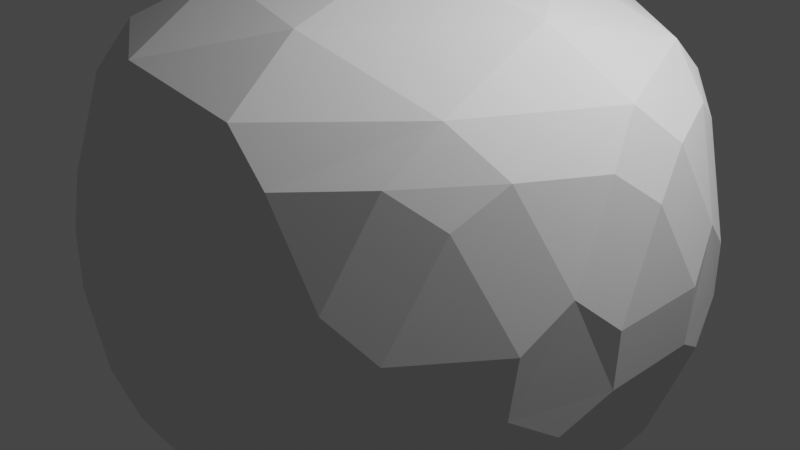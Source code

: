 # Source: stone3.blend  (saved by Blender 2.80.45; exported with 4.5.12 LTS)
import bpy
from mathutils import Matrix  # noqa: F401  (used for matrix-valued properties, if any)

bpy.ops.wm.read_factory_settings(use_empty=True)
scene = bpy.context.scene
scene.name = 'Scene'

# ---- collections
col_collection = bpy.data.collections.new('Collection'); scene.collection.children.link(col_collection)

# ---- world
world_world = bpy.data.worlds.new('World'); scene.world = world_world
world_world.use_nodes = True; world_world.node_tree.nodes.clear()
_N = world_world.node_tree.nodes; _L = world_world.node_tree.links
n0 = _N.new('ShaderNodeOutputWorld'); n0.name = 'World Output'; n0.location = (300, 300)
n1 = _N.new('ShaderNodeBackground'); n1.name = 'Background'; n1.location = (10, 300)
n1.inputs[0].default_value = (0.05088, 0.05088, 0.05088, 1.0)
_L.new(n1.outputs[0], n0.inputs[0])
n0.is_active_output = True
world_world.color = (0.05088, 0.05088, 0.05088)
world_world.use_sun_shadow = False
world_world.sun_shadow_jitter_overblur = 0.0

# ---- cameras
cam_camera = bpy.data.cameras.new('Camera')
cam_camera.clip_end = 100.0
cam_camera.ortho_scale = 7.314
cam_camera.dof.focus_distance = 0.0
cam_camera.dof.aperture_fstop = 128.0

# ---- lights
light_light = bpy.data.lights.new('Light', 'POINT')
light_light.transmission_factor = 0.0
light_light.cutoff_distance = 30.0
light_light.energy = 1000.0
light_light.shadow_buffer_clip_start = 1.001
light_light.shadow_soft_size = 0.1
light_light.shadow_maximum_resolution = 0.006
light_light.use_absolute_resolution = True

# ---- meshes
me_icosphere = bpy.data.meshes.new('Icosphere')
me_icosphere.from_pydata([(0.0, 0.0, 0.8048), (0.1625, -0.5, 0.7347), (0.5257, 0.0, 0.7347), (-0.4253, -0.309, 0.7347), (-0.4253, 0.309, 0.7347), (0.1625, 0.5, 0.7347), (0.0462, -0.1422, -0.9475), (-0.1209, -0.08788, -0.9475), (-0.1209, 0.08788, -0.9475), (0.0462, 0.1422, -0.9475), (0.1495, 0.0, -0.9475), (0.5902, -0.5374, -0.5319), (0.6935, -0.3952, -0.5319), (0.7859, -0.3952, -0.3824), (0.7397, -0.5374, -0.29), (0.6188, -0.6253, -0.3824), (-0.1616, -0.7817, -0.5319), (-0.133, -0.8696, -0.3824), (-0.2825, -0.8696, -0.29), (-0.4035, -0.7817, -0.3824), (-0.3287, -0.7274, -0.5319), (-0.7934, -0.08788, -0.5319), (-0.8681, -0.1422, -0.3824), (-0.9143, 7.451e-09, -0.29), (-0.8681, 0.1422, -0.3824), (-0.7934, 0.08788, -0.5319), (-0.3287, 0.7274, -0.5319), (-0.4035, 0.7817, -0.3824), (-0.2825, 0.8696, -0.29), (-0.133, 0.8696, -0.3824), (-0.1616, 0.7817, -0.5319), (0.6935, 0.3952, -0.5319), (0.5902, 0.5374, -0.5319), (0.6188, 0.6253, -0.3824), (0.7397, 0.5374, -0.29), (0.7859, 0.3952, -0.3824), (0.2822, -0.8686, 0.364), (0.3968, -0.7822, 0.4689), (0.2499, -0.7691, 0.5896), (0.1387, -0.8661, 0.4689), (-0.7389, -0.5368, 0.364), (-0.6213, -0.6191, 0.4689), (-0.6542, -0.4753, 0.5896), (-0.7808, -0.3996, 0.4689), (-0.7389, 0.5368, 0.364), (-0.7808, 0.3996, 0.4689), (-0.6542, 0.4753, 0.5896), (-0.6213, 0.6191, 0.4689), (0.2822, 0.8686, 0.364), (0.1387, 0.8661, 0.4689), (0.2499, 0.7691, 0.5896), (0.3968, 0.7822, 0.4689), (0.9133, -7.451e-09, 0.364), (0.8665, 0.1357, 0.4689), (0.8086, 0.0, 0.5896), (0.8665, -0.1357, 0.4689), (-0.02687, -0.3671, -0.8803), (0.007124, -0.5198, -0.7963), (-0.1103, -0.624, -0.7134), (-0.2775, -0.5697, -0.7134), (-0.3113, -0.4163, -0.7963), (-0.194, -0.3127, -0.8803), (0.4561, -0.44, -0.7134), (0.2997, -0.4247, -0.7963), (0.2375, -0.2812, -0.8803), (0.3408, -0.139, -0.8803), (0.4965, -0.1538, -0.7963), (0.5594, -0.2978, -0.7134), (0.08094, -0.763, -0.5672), (0.2189, -0.6736, -0.6345), (0.383, -0.6648, -0.5672), (0.4115, -0.7527, -0.4177), (0.2733, -0.841, -0.3497), (0.1095, -0.8509, -0.4177), (0.7506, -0.1588, -0.5672), (0.7083, 0.0, -0.6345), (0.7506, 0.1588, -0.5672), (0.843, 0.1588, -0.4177), (0.8843, 7.451e-09, -0.3497), (0.843, -0.1588, -0.4177), (0.5594, 0.2978, -0.7134), (0.4965, 0.1538, -0.7963), (0.3408, 0.139, -0.8803), (0.2375, 0.2812, -0.8803), (0.2997, 0.4247, -0.7963), (0.4561, 0.44, -0.7134), (-0.3574, -0.08788, -0.8803), (-0.4921, -0.1674, -0.7963), (-0.6276, -0.08788, -0.7134), (-0.6276, 0.08788, -0.7134), (-0.4921, 0.1674, -0.7963), (-0.3574, 0.08788, -0.8803), (-0.7006, -0.3128, -0.5672), (-0.573, -0.4163, -0.6345), (-0.5139, -0.5697, -0.5672), (-0.5887, -0.624, -0.4177), (-0.7154, -0.5198, -0.3497), (-0.7754, -0.3671, -0.4177), (-0.194, 0.3127, -0.8803), (-0.3113, 0.4163, -0.7963), (-0.2775, 0.5697, -0.7134), (-0.1103, 0.624, -0.7134), (0.007124, 0.5198, -0.7963), (-0.02687, 0.3671, -0.8803), (-0.5139, 0.5697, -0.5672), (-0.573, 0.4163, -0.6345), (-0.7006, 0.3128, -0.5672), (-0.7754, 0.3671, -0.4177), (-0.7154, 0.5198, -0.3497), (-0.5887, 0.624, -0.4177), (0.383, 0.6648, -0.5672), (0.2189, 0.6736, -0.6345), (0.08094, 0.763, -0.5672), (0.1095, 0.8509, -0.4177), (0.2733, 0.841, -0.3497), (0.4115, 0.7527, -0.4177), (0.8882, -0.2978, -0.1813), (0.9343, -0.1538, -0.088), (0.9418, -0.1557, 0.08911), (0.8939, -0.2849, 0.2055), (0.8518, -0.4198, 0.08829), (0.842, -0.44, -0.08888), (0.9418, 0.1557, 0.08911), (0.9343, 0.1538, -0.088), (0.8882, 0.2978, -0.1813), (0.842, 0.44, -0.08888), (0.8518, 0.4198, 0.08829), (0.8939, 0.2849, 0.2055), (-0.008731, -0.9368, -0.1813), (0.1424, -0.9361, -0.088), (0.1429, -0.9438, 0.08911), (0.005298, -0.9382, 0.2055), (-0.136, -0.9398, 0.08829), (-0.1582, -0.9368, -0.08888), (0.4391, -0.8476, 0.08911), (0.435, -0.841, -0.088), (0.5577, -0.7527, -0.1813), (0.6786, -0.6648, -0.08888), (0.6624, -0.6804, 0.08829), (0.5471, -0.7621, 0.2055), (-0.8936, -0.2812, -0.1813), (-0.8463, -0.4247, -0.088), (-0.8535, -0.4276, 0.08911), (-0.8906, -0.2949, 0.2055), (-0.9358, -0.1611, 0.08829), (-0.9398, -0.139, -0.08888), (-0.6704, -0.6796, 0.08911), (-0.6654, -0.6736, -0.088), (-0.5435, -0.763, -0.1813), (-0.4226, -0.8509, -0.08888), (-0.4424, -0.8403, 0.08829), (-0.5557, -0.7559, 0.2055), (-0.5435, 0.763, -0.1813), (-0.6654, 0.6736, -0.088), (-0.6704, 0.6796, 0.08911), (-0.5557, 0.7559, 0.2055), (-0.4424, 0.8403, 0.08829), (-0.4226, 0.8509, -0.08888), (-0.8535, 0.4276, 0.08911), (-0.8463, 0.4247, -0.088), (-0.8936, 0.2812, -0.1813), (-0.9398, 0.139, -0.08888), (-0.9358, 0.1611, 0.08829), (-0.8906, 0.2949, 0.2055), (0.5577, 0.7527, -0.1813), (0.435, 0.841, -0.088), (0.4391, 0.8476, 0.08911), (0.5471, 0.7621, 0.2055), (0.6624, 0.6804, 0.08829), (0.6786, 0.6648, -0.08888), (0.1429, 0.9438, 0.08911), (0.1424, 0.9361, -0.088), (-0.008731, 0.9368, -0.1813), (-0.1582, 0.9368, -0.08888), (-0.136, 0.9398, 0.08829), (0.005298, 0.9382, 0.2055), (0.5956, -0.6129, 0.4866), (0.7148, -0.5193, 0.3918), (0.767, -0.3771, 0.4866), (0.6193, -0.4499, 0.6129), (-0.3989, -0.7559, 0.4866), (-0.273, -0.8403, 0.3918), (-0.1216, -0.846, 0.4866), (-0.2366, -0.728, 0.6129), (-0.8421, 0.1458, 0.4866), (-0.8835, 0.0, 0.3918), (-0.8421, -0.1458, 0.4866), (-0.7655, 0.0, 0.6129), (-0.1216, 0.846, 0.4866), (-0.273, 0.8403, 0.3918), (-0.3989, 0.7559, 0.4866), (-0.2366, 0.728, 0.6129), (0.767, 0.3771, 0.4866), (0.7148, 0.5193, 0.3918), (0.5956, 0.6129, 0.4866), (0.6193, 0.4499, 0.6129)], [], [(65, 10, 82), (13, 79, 116), (8, 91, 98), (9, 103, 83), (6, 64, 56), (14, 121, 137), (18, 133, 149), (23, 145, 161), (28, 157, 173), (34, 169, 125), (58, 68, 16), (88, 92, 21), (100, 104, 26), (76, 80, 31), (130, 134, 36), (183, 38, 1), (187, 42, 3), (191, 46, 4), (195, 50, 5), (87, 60, 93), (2, 5, 0), (118, 122, 52), (5, 4, 0), (2, 195, 5), (166, 170, 48), (4, 3, 0), (5, 191, 4), (154, 158, 44), (3, 1, 0), (4, 187, 3), (142, 146, 40), (1, 2, 0), (3, 183, 1), (127, 192, 53), (54, 195, 2), (150, 132, 181), (175, 188, 49), (50, 191, 5), (1, 179, 2), (163, 184, 45), (46, 187, 4), (174, 156, 189), (151, 180, 41), (42, 183, 3), (162, 144, 185), (139, 176, 37), (38, 179, 1), (126, 168, 193), (179, 54, 2), (167, 51, 194), (138, 120, 177), (27, 109, 152), (155, 47, 190), (165, 114, 171), (22, 97, 140), (143, 43, 186), (153, 108, 159), (17, 73, 128), (131, 39, 182), (117, 78, 123), (12, 67, 74), (119, 55, 178), (84, 102, 111), (85, 110, 32), (33, 115, 164), (99, 90, 105), (113, 29, 172), (101, 30, 112), (141, 96, 147), (107, 24, 160), (89, 25, 106), (57, 63, 69), (95, 19, 148), (77, 35, 124), (129, 72, 135), (62, 11, 70), (59, 20, 94), (75, 66, 81), (71, 15, 136), (6, 7, 8, 9, 10), (11, 12, 13, 14, 15), (16, 17, 18, 19, 20), (21, 22, 23, 24, 25), (26, 27, 28, 29, 30), (31, 32, 33, 34, 35), (36, 37, 38, 39), (40, 41, 42, 43), (44, 45, 46, 47), (48, 49, 50, 51), (52, 53, 54, 55), (56, 57, 58, 59, 60, 61), (62, 63, 64, 65, 66, 67), (68, 69, 70, 71, 72, 73), (74, 75, 76, 77, 78, 79), (80, 81, 82, 83, 84, 85), (86, 87, 88, 89, 90, 91), (92, 93, 94, 95, 96, 97), (98, 99, 100, 101, 102, 103), (104, 105, 106, 107, 108, 109), (110, 111, 112, 113, 114, 115), (116, 117, 118, 119, 120, 121), (122, 123, 124, 125, 126, 127), (128, 129, 130, 131, 132, 133), (134, 135, 136, 137, 138, 139), (140, 141, 142, 143, 144, 145), (146, 147, 148, 149, 150, 151), (152, 153, 154, 155, 156, 157), (158, 159, 160, 161, 162, 163), (164, 165, 166, 167, 168, 169), (170, 171, 172, 173, 174, 175), (176, 177, 178, 179), (180, 181, 182, 183), (184, 185, 186, 187), (188, 189, 190, 191), (192, 193, 194, 195), (61, 7, 6, 56), (67, 12, 11, 62), (73, 17, 16, 68), (79, 13, 12, 74), (85, 32, 31, 80), (91, 8, 7, 86), (97, 22, 21, 92), (103, 9, 8, 98), (109, 27, 26, 104), (115, 33, 32, 110), (121, 14, 13, 116), (127, 53, 52, 122), (133, 18, 17, 128), (139, 37, 36, 134), (145, 23, 22, 140), (151, 41, 40, 146), (157, 28, 27, 152), (163, 45, 44, 158), (169, 34, 33, 164), (175, 49, 48, 170), (179, 38, 37, 176), (183, 42, 41, 180), (187, 46, 45, 184), (191, 50, 49, 188), (195, 54, 53, 192), (20, 59, 58, 16), (10, 65, 64, 6), (15, 71, 70, 11), (35, 77, 76, 31), (9, 83, 82, 10), (25, 89, 88, 21), (19, 95, 94, 20), (30, 101, 100, 26), (24, 107, 106, 25), (29, 113, 112, 30), (55, 119, 118, 52), (34, 125, 124, 35), (39, 131, 130, 36), (14, 137, 136, 15), (43, 143, 142, 40), (18, 149, 148, 19), (47, 155, 154, 44), (23, 161, 160, 24), (51, 167, 166, 48), (28, 173, 172, 29), (54, 179, 178, 55), (38, 183, 182, 39), (42, 187, 186, 43), (46, 191, 190, 47), (50, 195, 194, 51), (126, 193, 192, 127), (125, 169, 168, 126), (193, 168, 167, 194), (174, 189, 188, 175), (173, 157, 156, 174), (189, 156, 155, 190), (162, 185, 184, 163), (161, 145, 144, 162), (185, 144, 143, 186), (150, 181, 180, 151), (149, 133, 132, 150), (181, 132, 131, 182), (138, 177, 176, 139), (137, 121, 120, 138), (177, 120, 119, 178), (165, 171, 170, 166), (164, 115, 114, 165), (171, 114, 113, 172), (153, 159, 158, 154), (152, 109, 108, 153), (159, 108, 107, 160), (141, 147, 146, 142), (140, 97, 96, 141), (147, 96, 95, 148), (129, 135, 134, 130), (128, 73, 72, 129), (135, 72, 71, 136), (117, 123, 122, 118), (116, 79, 78, 117), (123, 78, 77, 124), (84, 111, 110, 85), (83, 103, 102, 84), (111, 102, 101, 112), (99, 105, 104, 100), (98, 91, 90, 99), (105, 90, 89, 106), (87, 93, 92, 88), (86, 61, 60, 87), (93, 60, 59, 94), (75, 81, 80, 76), (74, 67, 66, 75), (81, 66, 65, 82), (57, 69, 68, 58), (56, 64, 63, 57), (69, 63, 62, 70), (7, 61, 86)])
_uv = me_icosphere.uv_layers.new(name='UVMap')
_uv.uv.foreach_set('vector', [0.6568, 0.06308, 0.6364, 0.02767, 0.6159, 0.06308, 0.7033, 0.1713, 0.6624, 0.1713, 0.6829, 0.2067, 0.2727, 0.02767, 0.2523, 0.06308, 0.2932, 0.06308, 0.4545, 0.02767, 0.4341, 0.06308, 0.475, 0.06308, 0.8182, 0.02767, 0.7977, 0.06308, 0.8386, 0.06308, 0.7273, 0.1851, 0.7068, 0.2205, 0.7477, 0.2205, 0.9091, 0.1851, 0.8886, 0.2205, 0.9295, 0.2205, 0.1818, 0.1851, 0.1614, 0.2205, 0.2023, 0.2205, 0.3636, 0.1851, 0.3432, 0.2205, 0.3841, 0.2205, 0.5455, 0.1851, 0.525, 0.2205, 0.5659, 0.2205, 0.8647, 0.1082, 0.8442, 0.1436, 0.8851, 0.1436, 0.1374, 0.1082, 0.117, 0.1436, 0.1579, 0.1436, 0.3192, 0.1082, 0.2988, 0.1436, 0.3397, 0.1436, 0.6103, 0.1436, 0.5899, 0.1082, 0.5694, 0.1436, 0.8411, 0.2491, 0.7953, 0.2491, 0.8182, 0.2887, 0.9106, 0.3329, 0.8288, 0.3332, 0.8636, 0.3937, 0.1833, 0.3329, 0.1015, 0.3332, 0.1364, 0.3937, 0.3652, 0.3329, 0.2833, 0.3332, 0.3182, 0.3937, 0.547, 0.3329, 0.4651, 0.3332, 0.5, 0.3937, 0.1135, 0.09191, 0.06828, 0.09191, 0.09091, 0.1311, 0.5909, 0.3937, 0.5, 0.3937, 0.5455, 0.4724, 0.6593, 0.2491, 0.6135, 0.2491, 0.6364, 0.2887, 0.4091, 0.3937, 0.3182, 0.3937, 0.3636, 0.4724, 0.5909, 0.3937, 0.5455, 0.3307, 0.5, 0.3937, 0.4774, 0.2491, 0.4316, 0.2491, 0.4545, 0.2887, 0.2273, 0.3937, 0.1364, 0.3937, 0.1818, 0.4724, 0.4091, 0.3937, 0.3636, 0.3307, 0.3182, 0.3937, 0.2956, 0.2491, 0.2498, 0.2491, 0.2727, 0.2887, 0.9545, 0.3937, 0.8636, 0.3937, 0.9091, 0.4724, 0.2273, 0.3937, 0.1818, 0.3307, 0.1364, 0.3937, 0.1138, 0.2491, 0.068, 0.2491, 0.09091, 0.2887, 0.7727, 0.3937, 0.6818, 0.3937, 0.7273, 0.4724, 0.9545, 0.3937, 0.9091, 0.3307, 0.8636, 0.3937, 0.5914, 0.2649, 0.5694, 0.3029, 0.6133, 0.3029, 0.6258, 0.3332, 0.5439, 0.3329, 0.5909, 0.3937, 0.9328, 0.2481, 0.8854, 0.2481, 0.9091, 0.2892, 0.4096, 0.2649, 0.3876, 0.3029, 0.4315, 0.3029, 0.444, 0.3332, 0.3621, 0.3329, 0.4091, 0.3937, 0.7727, 0.3937, 0.7273, 0.3307, 0.6818, 0.3937, 0.2277, 0.2649, 0.2058, 0.3029, 0.2497, 0.3029, 0.2622, 0.3332, 0.1803, 0.3329, 0.2273, 0.3937, 0.3873, 0.2481, 0.3399, 0.2481, 0.3636, 0.2892, 0.955, 0.2649, 0.9331, 0.3029, 0.977, 0.3029, 0.9894, 0.3332, 0.9076, 0.3329, 0.9545, 0.3937, 0.2055, 0.2481, 0.1581, 0.2481, 0.1818, 0.2892, 0.7732, 0.2649, 0.7513, 0.3029, 0.7951, 0.3029, 0.8076, 0.3332, 0.7257, 0.3329, 0.7727, 0.3937, 0.5691, 0.2481, 0.5218, 0.2481, 0.5455, 0.2892, 0.7288, 0.3329, 0.6469, 0.3332, 0.6818, 0.3937, 0.4995, 0.2649, 0.4776, 0.3029, 0.5215, 0.3029, 0.751, 0.2481, 0.7036, 0.2481, 0.7273, 0.2892, 0.3397, 0.1713, 0.2988, 0.1713, 0.3192, 0.2067, 0.3177, 0.2649, 0.2958, 0.3029, 0.3396, 0.3029, 0.4772, 0.223, 0.4545, 0.1838, 0.4319, 0.223, 0.1579, 0.1713, 0.117, 0.1713, 0.1374, 0.2067, 0.1359, 0.2649, 0.1139, 0.3029, 0.1578, 0.3029, 0.2954, 0.223, 0.2727, 0.1838, 0.2501, 0.223, 0.8851, 0.1713, 0.8442, 0.1713, 0.8647, 0.2067, 0.8632, 0.2649, 0.8412, 0.3029, 0.8851, 0.3029, 0.659, 0.223, 0.6364, 0.1838, 0.6137, 0.223, 0.7033, 0.1436, 0.6829, 0.1082, 0.6624, 0.1436, 0.6813, 0.2649, 0.6594, 0.3029, 0.7033, 0.3029, 0.4772, 0.09191, 0.4319, 0.09191, 0.4545, 0.1311, 0.501, 0.1082, 0.4806, 0.1436, 0.5215, 0.1436, 0.5215, 0.1713, 0.4806, 0.1713, 0.501, 0.2067, 0.2954, 0.09191, 0.2501, 0.09191, 0.2727, 0.1311, 0.4285, 0.1713, 0.3876, 0.1713, 0.408, 0.2067, 0.408, 0.1082, 0.3876, 0.1436, 0.4285, 0.1436, 0.1135, 0.223, 0.09091, 0.1838, 0.06828, 0.223, 0.2467, 0.1713, 0.2058, 0.1713, 0.2262, 0.2067, 0.2262, 0.1082, 0.2058, 0.1436, 0.2467, 0.1436, 0.8408, 0.09191, 0.7956, 0.09191, 0.8182, 0.1311, 0.06485, 0.1713, 0.02397, 0.1713, 0.04441, 0.2067, 0.6103, 0.1713, 0.5694, 0.1713, 0.5899, 0.2067, 0.8408, 0.223, 0.8182, 0.1838, 0.7956, 0.223, 0.7717, 0.1082, 0.7512, 0.1436, 0.7921, 0.1436, 0.04441, 0.1082, 0.02397, 0.1436, 0.06485, 0.1436, 0.6364, 0.1311, 0.659, 0.09191, 0.6137, 0.09191, 0.7921, 0.1713, 0.7512, 0.1713, 0.7717, 0.2067, 0.8182, 0.02767, 0.8291, 0.01883, 0.8182, 0.0, 0.8182, 0.0, 0.8073, 0.01883, 0.7512, 0.1436, 0.7381, 0.1386, 0.7273, 0.1575, 0.7273, 0.1575, 0.749, 0.1575, 0.8851, 0.1436, 0.8874, 0.1575, 0.9091, 0.1575, 0.9091, 0.1575, 0.8982, 0.1386, 0.1579, 0.1436, 0.1601, 0.1575, 0.1818, 0.1575, 0.1818, 0.1575, 0.1709, 0.1386, 0.3397, 0.1436, 0.3419, 0.1575, 0.3636, 0.1575, 0.3636, 0.1575, 0.3528, 0.1386, 0.5694, 0.1436, 0.5563, 0.1386, 0.5455, 0.1575, 0.5455, 0.1575, 0.5672, 0.1575, 0.8182, 0.2887, 0.8088, 0.2986, 0.8182, 0.3149, 0.8276, 0.2986, 0.09091, 0.2887, 0.08148, 0.2986, 0.09091, 0.3149, 0.1003, 0.2986, 0.2727, 0.2887, 0.2633, 0.2986, 0.2727, 0.3149, 0.2822, 0.2986, 0.4545, 0.2887, 0.4451, 0.2986, 0.4545, 0.3149, 0.464, 0.2986, 0.6364, 0.2887, 0.6269, 0.2986, 0.6364, 0.3149, 0.6458, 0.2986, 0.8386, 0.06308, 0.8408, 0.07873, 0.862, 0.07873, 0.8636, 0.07873, 0.8622, 0.07621, 0.8495, 0.05424, 0.7717, 0.1082, 0.7841, 0.0985, 0.7736, 0.08016, 0.7727, 0.07873, 0.7713, 0.08125, 0.7586, 0.1032, 0.8442, 0.1436, 0.8182, 0.1311, 0.7921, 0.1436, 0.7921, 0.1713, 0.8182, 0.1838, 0.8442, 0.1713, 0.6624, 0.1436, 0.6364, 0.1311, 0.6103, 0.1436, 0.6103, 0.1713, 0.6364, 0.1838, 0.6624, 0.1713, 0.5899, 0.1082, 0.6023, 0.0985, 0.5917, 0.08016, 0.5909, 0.07873, 0.5895, 0.08125, 0.5768, 0.1032, 0.1114, 0.06308, 0.1135, 0.07873, 0.1347, 0.07873, 0.1364, 0.07873, 0.1349, 0.07621, 0.1222, 0.05424, 0.117, 0.1436, 0.09091, 0.1311, 0.06485, 0.1436, 0.06485, 0.1713, 0.09091, 0.1838, 0.117, 0.1713, 0.2932, 0.06308, 0.2954, 0.07873, 0.3165, 0.07873, 0.3182, 0.07873, 0.3167, 0.07621, 0.304, 0.05424, 0.2988, 0.1436, 0.2727, 0.1311, 0.2467, 0.1436, 0.2467, 0.1713, 0.2727, 0.1838, 0.2988, 0.1713, 0.4806, 0.1436, 0.4545, 0.1311, 0.4285, 0.1436, 0.4285, 0.1713, 0.4545, 0.1838, 0.4806, 0.1713, 0.6829, 0.2067, 0.659, 0.223, 0.6593, 0.2491, 0.6813, 0.2649, 0.7036, 0.2481, 0.7068, 0.2205, 0.6135, 0.2491, 0.6137, 0.223, 0.5899, 0.2067, 0.5659, 0.2205, 0.5691, 0.2481, 0.5914, 0.2649, 0.8647, 0.2067, 0.8408, 0.223, 0.8411, 0.2491, 0.8632, 0.2649, 0.8854, 0.2481, 0.8886, 0.2205, 0.7953, 0.2491, 0.7956, 0.223, 0.7717, 0.2067, 0.7477, 0.2205, 0.751, 0.2481, 0.7732, 0.2649, 0.1374, 0.2067, 0.1135, 0.223, 0.1138, 0.2491, 0.1359, 0.2649, 0.1581, 0.2481, 0.1614, 0.2205, 0.068, 0.2491, 0.06828, 0.2362, 0.04711, 0.2362, 0.04545, 0.2362, 0.0477, 0.2401, 0.05954, 0.2606, 0.3192, 0.2067, 0.2954, 0.223, 0.2956, 0.2491, 0.3177, 0.2649, 0.3399, 0.2481, 0.3432, 0.2205, 0.2498, 0.2491, 0.2501, 0.223, 0.2262, 0.2067, 0.2023, 0.2205, 0.2055, 0.2481, 0.2277, 0.2649, 0.501, 0.2067, 0.4772, 0.223, 0.4774, 0.2491, 0.4995, 0.2649, 0.5218, 0.2481, 0.525, 0.2205, 0.4316, 0.2491, 0.4319, 0.223, 0.408, 0.2067, 0.3841, 0.2205, 0.3873, 0.2481, 0.4096, 0.2649, 0.7513, 0.3029, 0.7273, 0.2892, 0.7033, 0.3029, 0.7257, 0.3329, 0.9331, 0.3029, 0.9091, 0.2892, 0.8851, 0.3029, 0.9076, 0.3329, 0.2058, 0.3029, 0.1818, 0.2892, 0.1578, 0.3029, 0.1803, 0.3329, 0.3876, 0.3029, 0.3636, 0.2892, 0.3396, 0.3029, 0.3621, 0.3329, 0.5694, 0.3029, 0.5455, 0.2892, 0.5215, 0.3029, 0.5439, 0.3329, 0.07047, 0.06308, 0.09091, 0.02767, 0.08004, 0.01883, 0.0596, 0.05424, 0.6829, 0.1082, 0.7033, 0.1436, 0.7164, 0.1386, 0.696, 0.1032, 0.8442, 0.1713, 0.8851, 0.1713, 0.8851, 0.1436, 0.8442, 0.1436, 0.6624, 0.1713, 0.7033, 0.1713, 0.7033, 0.1436, 0.6624, 0.1436, 0.501, 0.1082, 0.5215, 0.1436, 0.5346, 0.1386, 0.5141, 0.1032, 0.2523, 0.06308, 0.2727, 0.02767, 0.2619, 0.01883, 0.2414, 0.05424, 0.117, 0.1713, 0.1579, 0.1713, 0.1579, 0.1436, 0.117, 0.1436, 0.4341, 0.06308, 0.4545, 0.02767, 0.4437, 0.01883, 0.4232, 0.05424, 0.2988, 0.1713, 0.3397, 0.1713, 0.3397, 0.1436, 0.2988, 0.1436, 0.4806, 0.1713, 0.5215, 0.1713, 0.5215, 0.1436, 0.4806, 0.1436, 0.7068, 0.2205, 0.7273, 0.1851, 0.7033, 0.1713, 0.6829, 0.2067, 0.5914, 0.2649, 0.6133, 0.3029, 0.6364, 0.2887, 0.6135, 0.2491, 0.8886, 0.2205, 0.9091, 0.1851, 0.8851, 0.1713, 0.8647, 0.2067, 0.7732, 0.2649, 0.7951, 0.3029, 0.8182, 0.2887, 0.7953, 0.2491, 0.1614, 0.2205, 0.1818, 0.1851, 0.1579, 0.1713, 0.1374, 0.2067, 0.955, 0.2649, 0.977, 0.3029, 0.9885, 0.295, 0.9656, 0.2554, 0.3432, 0.2205, 0.3636, 0.1851, 0.3397, 0.1713, 0.3192, 0.2067, 0.2277, 0.2649, 0.2497, 0.3029, 0.2727, 0.2887, 0.2498, 0.2491, 0.525, 0.2205, 0.5455, 0.1851, 0.5215, 0.1713, 0.501, 0.2067, 0.4096, 0.2649, 0.4315, 0.3029, 0.4545, 0.2887, 0.4316, 0.2491, 0.7257, 0.3329, 0.8076, 0.3332, 0.7951, 0.3029, 0.7513, 0.3029, 0.9076, 0.3329, 0.9894, 0.3332, 0.977, 0.3029, 0.9331, 0.3029, 0.1803, 0.3329, 0.2622, 0.3332, 0.2497, 0.3029, 0.2058, 0.3029, 0.3621, 0.3329, 0.444, 0.3332, 0.4315, 0.3029, 0.3876, 0.3029, 0.5439, 0.3329, 0.6258, 0.3332, 0.6133, 0.3029, 0.5694, 0.3029, 0.02397, 0.1436, 0.04441, 0.1082, 0.03131, 0.1032, 0.01087, 0.1386, 0.6364, 0.02767, 0.6568, 0.06308, 0.6677, 0.05424, 0.6472, 0.01883, 0.7512, 0.1713, 0.7921, 0.1713, 0.7921, 0.1436, 0.7512, 0.1436, 0.5694, 0.1713, 0.6103, 0.1713, 0.6103, 0.1436, 0.5694, 0.1436, 0.4545, 0.02767, 0.475, 0.06308, 0.4859, 0.05424, 0.4654, 0.01883, 0.2058, 0.1436, 0.2262, 0.1082, 0.2131, 0.1032, 0.1927, 0.1386, 0.02397, 0.1713, 0.06485, 0.1713, 0.06485, 0.1436, 0.02397, 0.1436, 0.3876, 0.1436, 0.408, 0.1082, 0.3949, 0.1032, 0.3745, 0.1386, 0.2058, 0.1713, 0.2467, 0.1713, 0.2467, 0.1436, 0.2058, 0.1436, 0.3876, 0.1713, 0.4285, 0.1713, 0.4285, 0.1436, 0.3876, 0.1436, 0.6594, 0.3029, 0.6813, 0.2649, 0.6593, 0.2491, 0.6364, 0.2887, 0.5455, 0.1851, 0.5659, 0.2205, 0.5899, 0.2067, 0.5694, 0.1713, 0.8412, 0.3029, 0.8632, 0.2649, 0.8411, 0.2491, 0.8182, 0.2887, 0.7273, 0.1851, 0.7477, 0.2205, 0.7717, 0.2067, 0.7512, 0.1713, 0.1139, 0.3029, 0.1359, 0.2649, 0.1138, 0.2491, 0.09091, 0.2887, 0.9091, 0.1851, 0.9295, 0.2205, 0.9404, 0.2117, 0.92, 0.1763, 0.2958, 0.3029, 0.3177, 0.2649, 0.2956, 0.2491, 0.2727, 0.2887, 0.1818, 0.1851, 0.2023, 0.2205, 0.2262, 0.2067, 0.2058, 0.1713, 0.4776, 0.3029, 0.4995, 0.2649, 0.4774, 0.2491, 0.4545, 0.2887, 0.3636, 0.1851, 0.3841, 0.2205, 0.408, 0.2067, 0.3876, 0.1713, 0.6469, 0.3332, 0.7288, 0.3329, 0.7033, 0.3029, 0.6594, 0.3029, 0.8288, 0.3332, 0.9106, 0.3329, 0.8851, 0.3029, 0.8412, 0.3029, 0.1015, 0.3332, 0.1833, 0.3329, 0.1578, 0.3029, 0.1139, 0.3029, 0.2833, 0.3332, 0.3652, 0.3329, 0.3396, 0.3029, 0.2958, 0.3029, 0.4651, 0.3332, 0.547, 0.3329, 0.5215, 0.3029, 0.4776, 0.3029, 0.5691, 0.2481, 0.5455, 0.2892, 0.5694, 0.3029, 0.5914, 0.2649, 0.5659, 0.2205, 0.525, 0.2205, 0.5218, 0.2481, 0.5691, 0.2481, 0.5455, 0.2892, 0.5218, 0.2481, 0.4995, 0.2649, 0.5215, 0.3029, 0.3873, 0.2481, 0.3636, 0.2892, 0.3876, 0.3029, 0.4096, 0.2649, 0.3841, 0.2205, 0.3432, 0.2205, 0.3399, 0.2481, 0.3873, 0.2481, 0.3636, 0.2892, 0.3399, 0.2481, 0.3177, 0.2649, 0.3396, 0.3029, 0.2055, 0.2481, 0.1818, 0.2892, 0.2058, 0.3029, 0.2277, 0.2649, 0.2023, 0.2205, 0.1614, 0.2205, 0.1581, 0.2481, 0.2055, 0.2481, 0.1818, 0.2892, 0.1581, 0.2481, 0.1359, 0.2649, 0.1578, 0.3029, 0.9328, 0.2481, 0.9091, 0.2892, 0.9331, 0.3029, 0.955, 0.2649, 0.9295, 0.2205, 0.8886, 0.2205, 0.8854, 0.2481, 0.9328, 0.2481, 0.9091, 0.2892, 0.8854, 0.2481, 0.8632, 0.2649, 0.8851, 0.3029, 0.751, 0.2481, 0.7273, 0.2892, 0.7513, 0.3029, 0.7732, 0.2649, 0.7477, 0.2205, 0.7068, 0.2205, 0.7036, 0.2481, 0.751, 0.2481, 0.7273, 0.2892, 0.7036, 0.2481, 0.6813, 0.2649, 0.7033, 0.3029, 0.4772, 0.223, 0.4319, 0.223, 0.4316, 0.2491, 0.4774, 0.2491, 0.501, 0.2067, 0.4806, 0.1713, 0.4545, 0.1838, 0.4772, 0.223, 0.4319, 0.223, 0.4545, 0.1838, 0.4285, 0.1713, 0.408, 0.2067, 0.2954, 0.223, 0.2501, 0.223, 0.2498, 0.2491, 0.2956, 0.2491, 0.3192, 0.2067, 0.2988, 0.1713, 0.2727, 0.1838, 0.2954, 0.223, 0.2501, 0.223, 0.2727, 0.1838, 0.2467, 0.1713, 0.2262, 0.2067, 0.1135, 0.223, 0.06828, 0.223, 0.068, 0.2491, 0.1138, 0.2491, 0.1374, 0.2067, 0.117, 0.1713, 0.09091, 0.1838, 0.1135, 0.223, 0.06828, 0.223, 0.09091, 0.1838, 0.06485, 0.1713, 0.04441, 0.2067, 0.8408, 0.223, 0.7956, 0.223, 0.7953, 0.2491, 0.8411, 0.2491, 0.8647, 0.2067, 0.8442, 0.1713, 0.8182, 0.1838, 0.8408, 0.223, 0.7956, 0.223, 0.8182, 0.1838, 0.7921, 0.1713, 0.7717, 0.2067, 0.659, 0.223, 0.6137, 0.223, 0.6135, 0.2491, 0.6593, 0.2491, 0.6829, 0.2067, 0.6624, 0.1713, 0.6364, 0.1838, 0.659, 0.223, 0.6137, 0.223, 0.6364, 0.1838, 0.6103, 0.1713, 0.5899, 0.2067, 0.4772, 0.09191, 0.4545, 0.1311, 0.4806, 0.1436, 0.501, 0.1082, 0.475, 0.06308, 0.4341, 0.06308, 0.4319, 0.09191, 0.4772, 0.09191, 0.4545, 0.1311, 0.4319, 0.09191, 0.408, 0.1082, 0.4285, 0.1436, 0.2954, 0.09191, 0.2727, 0.1311, 0.2988, 0.1436, 0.3192, 0.1082, 0.2932, 0.06308, 0.2523, 0.06308, 0.2501, 0.09191, 0.2954, 0.09191, 0.2727, 0.1311, 0.2501, 0.09191, 0.2262, 0.1082, 0.2467, 0.1436, 0.1135, 0.09191, 0.09091, 0.1311, 0.117, 0.1436, 0.1374, 0.1082, 0.1114, 0.06308, 0.07047, 0.06308, 0.06828, 0.09191, 0.1135, 0.09191, 0.09091, 0.1311, 0.06828, 0.09191, 0.04441, 0.1082, 0.06485, 0.1436, 0.6364, 0.1311, 0.6137, 0.09191, 0.5899, 0.1082, 0.6103, 0.1436, 0.6624, 0.1436, 0.6829, 0.1082, 0.659, 0.09191, 0.6364, 0.1311, 0.6137, 0.09191, 0.659, 0.09191, 0.6568, 0.06308, 0.6159, 0.06308, 0.8408, 0.09191, 0.8182, 0.1311, 0.8442, 0.1436, 0.8647, 0.1082, 0.8386, 0.06308, 0.7977, 0.06308, 0.7956, 0.09191, 0.8408, 0.09191, 0.8182, 0.1311, 0.7956, 0.09191, 0.7717, 0.1082, 0.7921, 0.1436, 0.09091, 0.02767, 0.07047, 0.06308, 0.1114, 0.06308])
me_icosphere.use_remesh_preserve_volume = False
me_icosphere.use_remesh_preserve_attributes = False
me_icosphere.use_mirror_vertex_groups = False
me_icosphere.update()

# ---- objects
ob_light = bpy.data.objects.new('Light', light_light)
ob_camera = bpy.data.objects.new('Camera', cam_camera)
ob_icosphere = bpy.data.objects.new('Icosphere', me_icosphere)

# ---- transforms, parenting, visibility, modifiers, constraints
ob_light.location = (4.076, 1.005, 5.904)
ob_light.rotation_euler = (0.6503, 0.05522, 1.866)
ob_light.lock_rotations_4d = False
ob_light.empty_display_type = 'ARROWS'
ob_light.color = (0.0, 0.0, 0.0, 0.0)
ob_light.lineart.crease_threshold = 0.0
ob_camera.location = (7.359, -6.926, 4.958)
ob_camera.rotation_euler = (1.109, 0.0, 0.8149)
ob_camera.lock_rotations_4d = False
ob_camera.empty_display_type = 'ARROWS'
ob_camera.color = (0.0, 0.0, 0.0, 0.0)
ob_camera.display_type = 'WIRE'
ob_camera.lineart.crease_threshold = 0.0
ob_icosphere.location = (0.0, 0.0, 0.0)
ob_icosphere.scale = (3.303, 3.303, 3.303)
ob_icosphere.lineart.crease_threshold = 0.0

# ---- collection membership
col_collection.objects.link(ob_light)
col_collection.objects.link(ob_camera)
col_collection.objects.link(ob_icosphere)

# ---- scene / render settings (as saved in the file)
scene.camera = ob_camera
scene.frame_start = 1; scene.frame_end = 250; scene.frame_set(1)
scene.render.engine = 'BLENDER_EEVEE_NEXT'
scene.cycles.use_denoising = False
scene.cycles.samples = 128
scene.cycles.sampling_pattern = 'TABULATED_SOBOL'
scene.cycles.use_adaptive_sampling = False
scene.cycles.use_light_tree = False
scene.view_settings.view_transform = 'Filmic'
bpy.context.view_layer.update()

